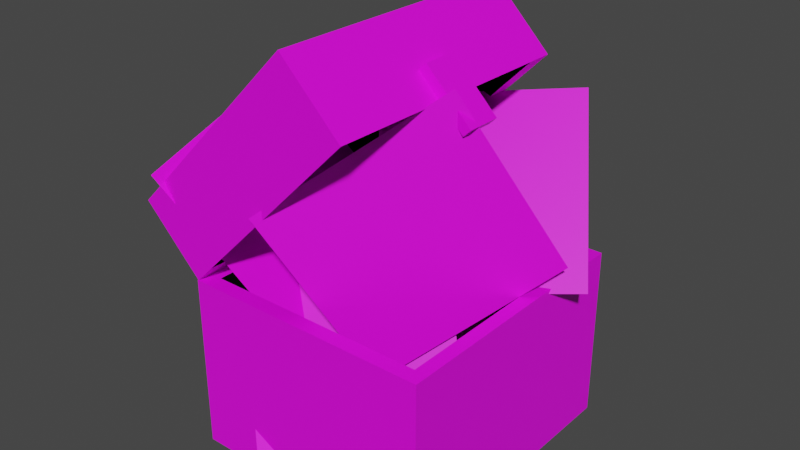 # Source: CHEST.blend  (saved by Blender 3.0.42; exported with 4.5.12 LTS)
import bpy
from mathutils import Matrix  # noqa: F401  (used for matrix-valued properties, if any)

bpy.ops.wm.read_factory_settings(use_empty=True)
scene = bpy.context.scene
scene.name = 'Scene'

# ---- collections
col_collection = bpy.data.collections.new('Collection'); scene.collection.children.link(col_collection)
col_chest = bpy.data.collections.new('CHEST'); col_collection.children.link(col_chest)

# ---- images (referenced by path relative to the original .blend; pixels are not part of the script)
import os
ASSET_DIR = os.environ.get("B2B_ASSET_DIR", "")  # directory of the original .blend (textures are referenced by path, not embedded)
HERE = os.path.dirname(os.path.abspath(__file__))  # packed textures are extracted next to this script under _unpacked/

def load_image(name, relpath, width, height, colorspace="sRGB"):
    """Load a texture the original file referenced (path relative to the .blend, or extracted next to this script)."""
    p = next((c for c in (os.path.join(HERE, relpath), os.path.join(ASSET_DIR, relpath)) if relpath and os.path.exists(c)), "")
    if p:
        img = bpy.data.images.load(p, check_existing=True)
        img.name = name
    else:  # same state as the original file: an image datablock whose file is absent (Cycles renders it pink)
        img = bpy.data.images.new(name, width, height)
        img.source = "FILE"
        img.filepath = "//" + (relpath or name)
    img.colorspace_settings.name = colorspace
    return img
img_image_2019_07_14_18_55_49_555_png_001 = load_image('image-2019-07-14-18-55-49-555.png.001', 'image-2019-07-14-18-55-49-555.png', 1024, 1024, 'sRGB')
img_1327217235164_png_001 = load_image('1327217235164.png.001', '1327217235164.png', 1024, 1024, 'sRGB')
img_png_001 = load_image('Пшеница.png.001', 'Пшеница.png', 1024, 1024, 'sRGB')
img_nit12_png_001 = load_image('nit12.png.001', 'nit12.png', 1024, 1024, 'sRGB')

# ---- materials (node trees are filled in below, after node groups)
mat_material_006 = bpy.data.materials.new('Material.006')
mat_material_006.use_transparent_shadow = False
mat_material_007 = bpy.data.materials.new('Material.007')
mat_material_007.use_transparent_shadow = False
mat_material_008 = bpy.data.materials.new('Material.008')
mat_material_008.use_transparent_shadow = False
mat_material_009 = bpy.data.materials.new('Material.009')
mat_material_009.use_transparent_shadow = False
mat_material_010 = bpy.data.materials.new('Material.010')
mat_material_010.use_transparent_shadow = False

# ---- material node trees
mat_material_006.use_nodes = True; mat_material_006.node_tree.nodes.clear()
_N = mat_material_006.node_tree.nodes; _L = mat_material_006.node_tree.links
n0 = _N.new('ShaderNodeBsdfPrincipled'); n0.name = 'Principled BSDF'; n0.location = (10, 300)
n0.distribution = 'GGX'
n0.subsurface_method = 'BURLEY'
n0.inputs[3].default_value = 1.45
n0.inputs[27].default_value = (0.0, 0.0, 0.0, 1.0)
n0.inputs[28].default_value = 1.0
n1 = _N.new('ShaderNodeOutputMaterial'); n1.name = 'Material Output'; n1.location = (300, 300)
n2 = _N.new('ShaderNodeTexImage'); n2.name = 'Image Texture'; n2.location = (-361, 278)
n2.image = img_image_2019_07_14_18_55_49_555_png_001
_L.new(n0.outputs[0], n1.inputs[0])
_L.new(n2.outputs[0], n0.inputs[0])
n1.is_active_output = True
mat_material_007.use_nodes = True; mat_material_007.node_tree.nodes.clear()
_N = mat_material_007.node_tree.nodes; _L = mat_material_007.node_tree.links
n0 = _N.new('ShaderNodeBsdfPrincipled'); n0.name = 'Principled BSDF'; n0.location = (10, 300)
n0.distribution = 'GGX'
n0.subsurface_method = 'BURLEY'
n0.inputs[0].default_value = (0.0, 0.0, 0.0, 1.0)
n0.inputs[1].default_value = 0.8364
n0.inputs[2].default_value = 1.0
n0.inputs[3].default_value = 1.45
n0.inputs[27].default_value = (0.0, 0.0, 0.0, 1.0)
n0.inputs[28].default_value = 1.0
n1 = _N.new('ShaderNodeOutputMaterial'); n1.name = 'Material Output'; n1.location = (300, 300)
_L.new(n0.outputs[0], n1.inputs[0])
n1.is_active_output = True
mat_material_008.use_nodes = True; mat_material_008.node_tree.nodes.clear()
_N = mat_material_008.node_tree.nodes; _L = mat_material_008.node_tree.links
n0 = _N.new('ShaderNodeBsdfPrincipled'); n0.name = 'Principled BSDF'; n0.location = (10, 300)
n0.distribution = 'GGX'
n0.subsurface_method = 'BURLEY'
n0.inputs[3].default_value = 1.45
n0.inputs[27].default_value = (0.0, 0.0, 0.0, 1.0)
n0.inputs[28].default_value = 1.0
n1 = _N.new('ShaderNodeOutputMaterial'); n1.name = 'Material Output'; n1.location = (300, 300)
n2 = _N.new('ShaderNodeTexImage'); n2.name = 'Image Texture'; n2.location = (-356, 221)
n2.image = img_1327217235164_png_001
_L.new(n0.outputs[0], n1.inputs[0])
_L.new(n2.outputs[0], n0.inputs[0])
n1.is_active_output = True
mat_material_009.use_nodes = True; mat_material_009.node_tree.nodes.clear()
_N = mat_material_009.node_tree.nodes; _L = mat_material_009.node_tree.links
n0 = _N.new('ShaderNodeBsdfPrincipled'); n0.name = 'Principled BSDF'; n0.location = (-236, 296)
n0.distribution = 'GGX'
n0.subsurface_method = 'BURLEY'
n0.inputs[3].default_value = 1.45
n0.inputs[27].default_value = (0.0, 0.0, 0.0, 1.0)
n0.inputs[28].default_value = 1.0
n1 = _N.new('ShaderNodeOutputMaterial'); n1.name = 'Material Output'; n1.location = (912, 319)
n2 = _N.new('ShaderNodeMixShader'); n2.name = 'Mix Shader'; n2.location = (616, 271)
n3 = _N.new('ShaderNodeBsdfTransparent'); n3.name = 'Transparent BSDF'; n3.location = (229, 143)
n4 = _N.new('ShaderNodeTexImage'); n4.name = 'Image Texture'; n4.location = (-604, 268)
n4.image = img_png_001
_L.new(n2.outputs[0], n1.inputs[0])
_L.new(n3.outputs[0], n2.inputs[1])
_L.new(n0.outputs[0], n2.inputs[2])
_L.new(n4.outputs[0], n0.inputs[0])
_L.new(n4.outputs[1], n2.inputs[0])
n1.is_active_output = True
mat_material_010.use_nodes = True; mat_material_010.node_tree.nodes.clear()
_N = mat_material_010.node_tree.nodes; _L = mat_material_010.node_tree.links
n0 = _N.new('ShaderNodeOutputMaterial'); n0.name = 'Material Output'; n0.location = (576, 323)
n1 = _N.new('ShaderNodeMixShader'); n1.name = 'Mix Shader'; n1.location = (356, 286)
n2 = _N.new('ShaderNodeBsdfPrincipled'); n2.name = 'Principled BSDF'; n2.location = (-313, 321)
n2.distribution = 'GGX'
n2.subsurface_method = 'BURLEY'
n2.inputs[3].default_value = 1.45
n2.inputs[27].default_value = (0.0, 0.0, 0.0, 1.0)
n2.inputs[28].default_value = 1.0
n3 = _N.new('ShaderNodeBsdfTransparent'); n3.name = 'Transparent BSDF'; n3.location = (57, 162)
n4 = _N.new('ShaderNodeTexImage'); n4.name = 'Image Texture'; n4.location = (-712, 145)
n4.image = img_nit12_png_001
_L.new(n1.outputs[0], n0.inputs[0])
_L.new(n3.outputs[0], n1.inputs[1])
_L.new(n2.outputs[0], n1.inputs[2])
_L.new(n4.outputs[0], n2.inputs[0])
_L.new(n4.outputs[1], n1.inputs[0])
n0.is_active_output = True

# ---- world
world_world = bpy.data.worlds.new('World'); scene.world = world_world
world_world.use_nodes = True; world_world.node_tree.nodes.clear()
_N = world_world.node_tree.nodes; _L = world_world.node_tree.links
n0 = _N.new('ShaderNodeOutputWorld'); n0.name = 'World Output'; n0.location = (300, 300)
n1 = _N.new('ShaderNodeBackground'); n1.name = 'Background'; n1.location = (10, 300)
n1.inputs[0].default_value = (0.05088, 0.05088, 0.05088, 1.0)
_L.new(n1.outputs[0], n0.inputs[0])
n0.is_active_output = True
world_world.color = (0.05088, 0.05088, 0.05088)
world_world.use_sun_shadow = False
world_world.sun_shadow_jitter_overblur = 0.0

# ---- meshes
me_cube_026 = bpy.data.meshes.new('Cube.026')
me_cube_026.from_pydata([(-1.759, -1.062, -1.204), (-1.65, -0.9525, 0.2046), (-1.759, 0.9382, -1.204), (-1.65, 0.8289, 0.2046), (0.2408, -1.062, -1.204), (0.1315, -0.9525, 0.2046), (0.2408, 0.9382, -1.204), (0.1315, 0.8289, 0.2046), (-1.759, -1.062, -0.4788), (-1.759, 0.9382, -0.4788), (0.2408, 0.9382, -0.4788), (0.2408, -1.062, -0.4788), (-2.232, -1.062, 0.6891), (-2.232, 0.9382, 0.6891), (-0.8181, -1.062, 2.103), (-0.8181, 0.9382, 2.103), (-1.749, -1.062, 0.2059), (-1.749, 0.9382, 0.2059), (-0.335, 0.9382, 1.62), (-0.335, -1.062, 1.62), (-1.718, -0.9939, 0.2703), (-2.168, -0.9939, 0.7207), (-2.168, 0.8703, 0.7207), (-0.8497, 0.8703, 2.039), (-0.8497, -0.9939, 2.039), (-1.718, 0.8703, 0.2703), (-0.3994, 0.8703, 1.589), (-0.3994, -0.9939, 1.589), (-2.232, 0.0964, 0.6891), (-0.8181, 0.0964, 2.103), (-0.335, 0.0964, 1.62), (-1.749, 0.0964, 0.2059), (-2.168, 0.08566, 0.7207), (-0.8497, 0.08566, 2.039), (-0.3994, 0.08566, 1.589), (-1.718, 0.08566, 0.2703), (-0.8181, -0.2367, 2.103), (-0.335, -0.2367, 1.62), (-0.8497, -0.2248, 2.039), (-0.3994, -0.2248, 1.589), (-2.232, -0.2367, 0.6891), (-1.749, -0.2367, 0.2059), (-2.168, -0.2248, 0.7207), (-1.718, -0.2248, 0.2703), (-2.002, -1.062, 0.4589), (-2.002, 0.9382, 0.4589), (-0.5879, 0.9382, 1.873), (-0.5879, -1.062, 1.873), (-0.5879, 0.0964, 1.873), (-2.002, 0.0964, 0.4589), (-2.002, -0.2367, 0.4589), (-0.5879, -0.2367, 1.873), (-1.759, -1.062, 0.2046), (-1.759, 0.9382, 0.2046), (0.2408, 0.9382, 0.2046), (0.2408, -1.062, 0.2046), (-1.65, -0.9525, -1.106), (-1.65, 0.8289, -1.106), (0.1315, 0.8289, -1.106), (0.1315, -0.9525, -1.106), (-1.929, 0.9382, 0.3855), (-0.5146, 0.9382, 1.8), (-0.5146, -1.062, 1.8), (-1.929, -1.062, 0.3855), (-0.5146, 0.0964, 1.8), (-1.929, 0.0964, 0.3855), (-1.929, -0.2367, 0.3855), (-0.5146, -0.2367, 1.8), (-2.232, 0.05509, 0.6891), (-1.749, 0.05509, 0.2059), (-2.168, 0.04716, 0.7207), (-1.718, 0.04716, 0.2703), (-0.8181, 0.05509, 2.103), (-0.335, 0.05509, 1.62), (-0.8497, 0.04716, 2.039), (-0.3994, 0.04716, 1.589), (-0.5879, 0.05509, 1.873), (-2.002, 0.05509, 0.4589), (-1.929, 0.05509, 0.3855), (-0.5146, 0.05509, 1.8), (-0.8181, -0.2025, 2.103), (-0.335, -0.2025, 1.62), (-0.8497, -0.193, 2.039), (-0.3994, -0.193, 1.589), (-2.002, -0.2025, 0.4589), (-1.929, -0.2025, 0.3855), (-2.232, -0.2025, 0.6891), (-1.749, -0.2025, 0.2059), (-2.168, -0.193, 0.7207), (-1.718, -0.193, 0.2703), (-0.5879, -0.2025, 1.873), (-0.5146, -0.2025, 1.8), (-0.4551, -0.2025, 1.858), (-0.4551, 0.05509, 1.858), (-0.2755, 0.05509, 1.678), (-0.2755, -0.2025, 1.678), (-0.1471, 0.05509, 1.432), (-0.1471, -0.2025, 1.432), (-0.08765, 0.05509, 1.49), (-0.08765, -0.2025, 1.49)], [], [(8, 52, 53, 9), (9, 53, 54, 10), (10, 54, 55, 11), (11, 55, 52, 8), (2, 6, 4, 0), (3, 1, 56, 57), (4, 11, 8, 0), (6, 10, 11, 4), (2, 9, 10, 6), (0, 8, 9, 2), (49, 45, 13, 28), (45, 46, 15, 13), (51, 47, 14, 36), (47, 44, 12, 14), (36, 14, 12, 40), (35, 32, 22, 25), (25, 22, 23, 26), (39, 38, 24, 27), (27, 24, 21, 20), (38, 42, 21, 24), (41, 16, 20, 43), (30, 18, 26, 34), (18, 17, 25, 26), (16, 19, 27, 20), (73, 30, 34, 75), (17, 31, 35, 25), (23, 22, 32, 33), (26, 23, 33, 34), (71, 70, 32, 35), (15, 29, 28, 13), (46, 48, 29, 15), (77, 49, 28, 68), (44, 50, 40, 12), (20, 21, 42, 43), (19, 37, 39, 27), (87, 41, 43, 89), (82, 88, 42, 38), (83, 82, 38, 39), (80, 36, 40, 86), (90, 51, 36, 80), (91, 67, 51, 90), (63, 66, 50, 44), (78, 65, 49, 77), (61, 64, 48, 46), (62, 63, 44, 47), (67, 62, 47, 51), (60, 61, 46, 45), (65, 60, 45, 49), (1, 3, 53, 52), (3, 7, 54, 53), (7, 5, 55, 54), (5, 1, 52, 55), (58, 57, 56, 59), (1, 5, 59, 56), (7, 3, 57, 58), (5, 7, 58, 59), (31, 17, 60, 65), (17, 18, 61, 60), (37, 19, 62, 67), (19, 16, 63, 62), (18, 30, 64, 61), (69, 31, 65, 78), (16, 41, 66, 63), (81, 37, 67, 91), (30, 73, 79, 64), (87, 69, 78, 85), (85, 78, 77, 84), (64, 79, 76, 48), (48, 76, 72, 29), (29, 72, 68, 28), (34, 33, 74, 75), (33, 32, 70, 74), (31, 69, 71, 35), (84, 77, 68, 86), (89, 88, 70, 71), (81, 73, 75, 83), (37, 81, 83, 39), (43, 42, 88, 89), (50, 84, 86, 40), (66, 85, 84, 50), (41, 87, 85, 66), (91, 79, 93, 92), (79, 91, 90, 76), (76, 90, 80, 72), (72, 80, 86, 68), (75, 74, 82, 83), (74, 70, 88, 82), (69, 87, 89, 71), (94, 95, 92, 93), (94, 73, 96, 98), (79, 73, 94, 93), (81, 91, 92, 95), (96, 97, 99, 98), (73, 81, 97, 96), (81, 95, 99, 97), (95, 94, 98, 99)])
me_cube_026.polygons.foreach_set('material_index', [2, 2, 0, 2, 0, 1, 2, 0, 2, 2, 2, 2, 0, 2, 2, 1, 1, 1, 0, 1, 0, 0, 0, 0, 0, 0, 1, 1, 1, 2, 0, 2, 2, 1, 0, 0, 1, 1, 2, 0, 0, 2, 2, 0, 2, 0, 2, 2, 0, 0, 0, 0, 1, 1, 1, 1, 2, 2, 0, 2, 0, 2, 2, 0, 0, 2, 2, 0, 0, 2, 1, 1, 0, 2, 1, 0, 0, 1, 2, 2, 2, 0, 0, 0, 2, 1, 1, 0, 0, 0, 0, 0, 0, 0, 0, 0])
_uv = me_cube_026.uv_layers.new(name='UVMap')
_uv.uv.foreach_set('vector', [0.5609, 0.08059, 0.804, 0.08059, 0.804, 0.945, 0.5609, 0.9552, 0.7918, 0.526, 0.7918, 0.9399, 0.1034, 0.9399, 0.1034, 0.526, 0.9513, 0.4743, 0.9513, 0.6747, 0.07485, 0.6747, 0.07485, 0.4743, 0.08493, 0.5047, 0.08493, 0.0942, 0.7965, 0.0942, 0.7965, 0.5047, 0.125, 0.5, 0.375, 0.5, 0.375, 0.75, 0.125, 0.75, 0.8613, 0.5137, 0.8613, 0.7363, 0.8613, 0.7363, 0.8613, 0.5137, 0.08493, 0.9404, 0.08493, 0.5047, 0.7965, 0.5047, 0.7965, 0.9404, 0.9513, 0.08793, 0.9513, 0.4743, 0.07485, 0.4743, 0.07485, 0.08793, 0.7918, 0.09346, 0.7918, 0.526, 0.1034, 0.526, 0.1034, 0.09346, 0.08432, 0.08059, 0.5609, 0.08059, 0.5609, 0.9552, 0.08432, 0.9552, 0.4315, 0.5778, 0.4315, 0.9377, 0.09726, 0.9377, 0.09726, 0.5778, 0.09868, 0.529, 0.7997, 0.529, 0.7997, 0.9398, 0.09868, 0.9397, 0.5792, 0.7744, 0.9528, 0.7744, 0.9528, 0.9241, 0.5792, 0.9241, 0.4386, 0.08414, 0.4386, 0.9479, 0.08867, 0.9479, 0.08867, 0.08414, 0.08939, 0.5963, 0.08939, 0.9483, 0.8047, 0.9483, 0.8047, 0.5963, 0.5396, 0.1448, 0.625, 0.1448, 0.625, 0.25, 0.5396, 0.25, 0.5396, 0.25, 0.625, 0.25, 0.625, 0.5, 0.5396, 0.5, 0.5396, 0.6469, 0.625, 0.6469, 0.625, 0.75, 0.5396, 0.75, 0.5396, 0.75, 0.625, 0.75, 0.625, 1.0, 0.5396, 1.0, 0.625, 0.6469, 0.875, 0.6469, 0.875, 0.75, 0.625, 0.75, 0.5396, 0.1031, 0.5396, 0.0, 0.5396, 0.0, 0.5396, 0.1031, 0.5396, 0.6052, 0.5396, 0.5, 0.5396, 0.5, 0.5396, 0.6052, 0.5396, 0.5, 0.5396, 0.25, 0.5396, 0.25, 0.5396, 0.5, 0.5396, 1.0, 0.5396, 0.75, 0.5396, 0.75, 0.5396, 1.0, 0.5396, 0.6104, 0.5396, 0.6052, 0.5396, 0.6052, 0.5396, 0.6104, 0.5396, 0.25, 0.5396, 0.1448, 0.5396, 0.1448, 0.5396, 0.25, 0.625, 0.5, 0.875, 0.5, 0.875, 0.6052, 0.625, 0.6052, 0.5396, 0.5, 0.625, 0.5, 0.625, 0.6052, 0.5396, 0.6052, 0.5396, 0.1396, 0.625, 0.1396, 0.625, 0.1448, 0.5396, 0.1448, 0.08939, 0.08057, 0.08939, 0.4673, 0.8047, 0.4673, 0.8047, 0.08057, 0.04722, 0.7744, 0.4284, 0.7744, 0.4284, 0.9241, 0.04722, 0.9241, 0.4315, 0.5601, 0.4315, 0.5778, 0.09726, 0.5778, 0.09726, 0.5601, 0.4315, 0.08267, 0.4315, 0.4354, 0.09726, 0.4354, 0.09726, 0.08267, 0.5396, 0.0, 0.625, 0.0, 0.625, 0.1031, 0.5396, 0.1031, 0.5396, 0.75, 0.5396, 0.6469, 0.5396, 0.6469, 0.5396, 0.75, 0.5396, 0.1074, 0.5396, 0.1031, 0.5396, 0.1031, 0.5396, 0.1074, 0.625, 0.6426, 0.875, 0.6426, 0.875, 0.6469, 0.625, 0.6469, 0.5396, 0.6426, 0.625, 0.6426, 0.625, 0.6469, 0.5396, 0.6469, 0.08939, 0.5831, 0.08939, 0.5963, 0.8047, 0.5963, 0.8047, 0.5831, 0.5637, 0.7744, 0.5792, 0.7744, 0.5792, 0.9241, 0.5637, 0.9241, 0.5637, 0.7267, 0.5792, 0.7267, 0.5792, 0.7744, 0.5637, 0.7744, 0.538, 0.08267, 0.538, 0.4354, 0.4315, 0.4354, 0.4315, 0.08267, 0.538, 0.5601, 0.538, 0.5778, 0.4315, 0.5778, 0.4315, 0.5601, 0.04722, 0.7267, 0.4284, 0.7267, 0.4284, 0.7744, 0.04722, 0.7744, 0.5457, 0.08414, 0.5457, 0.9479, 0.4386, 0.9479, 0.4386, 0.08414, 0.5792, 0.7267, 0.9528, 0.7267, 0.9528, 0.7744, 0.5792, 0.7744, 0.09868, 0.4009, 0.7997, 0.4009, 0.7997, 0.529, 0.09868, 0.529, 0.538, 0.5778, 0.538, 0.9377, 0.4315, 0.9377, 0.4315, 0.5778, 0.8613, 0.7363, 0.8613, 0.5137, 0.875, 0.5, 0.875, 0.75, 0.8613, 0.5137, 0.6387, 0.5137, 0.625, 0.5, 0.875, 0.5, 0.6387, 0.5137, 0.6387, 0.7363, 0.625, 0.75, 0.625, 0.5, 0.6387, 0.7363, 0.8613, 0.7363, 0.875, 0.75, 0.625, 0.75, 0.6387, 0.5137, 0.8613, 0.5137, 0.8613, 0.7363, 0.6387, 0.7363, 0.8613, 0.7363, 0.6387, 0.7363, 0.6387, 0.7363, 0.8613, 0.7363, 0.6387, 0.5137, 0.8613, 0.5137, 0.8613, 0.5137, 0.6387, 0.5137, 0.6387, 0.7363, 0.6387, 0.5137, 0.6387, 0.5137, 0.6387, 0.7363, 0.7987, 0.5778, 0.7987, 0.9377, 0.538, 0.9377, 0.538, 0.5778, 0.09868, 0.08739, 0.7997, 0.08739, 0.7997, 0.4009, 0.09868, 0.4009, 0.5792, 0.6099, 0.9528, 0.6099, 0.9528, 0.7267, 0.5792, 0.7267, 0.808, 0.08414, 0.808, 0.9479, 0.5457, 0.9479, 0.5457, 0.08414, 0.04722, 0.6099, 0.4284, 0.6099, 0.4284, 0.7267, 0.04722, 0.7267, 0.7987, 0.5601, 0.7987, 0.5778, 0.538, 0.5778, 0.538, 0.5601, 0.7987, 0.08267, 0.7987, 0.4354, 0.538, 0.4354, 0.538, 0.08267, 0.5637, 0.6099, 0.5792, 0.6099, 0.5792, 0.7267, 0.5637, 0.7267, 0.4284, 0.6099, 0.4471, 0.6099, 0.4471, 0.7267, 0.4284, 0.7267, 0.7987, 0.45, 0.7987, 0.5601, 0.538, 0.5601, 0.538, 0.45, 0.538, 0.45, 0.538, 0.5601, 0.4315, 0.5601, 0.4315, 0.45, 0.4284, 0.7267, 0.4471, 0.7267, 0.4471, 0.7744, 0.4284, 0.7744, 0.4284, 0.7744, 0.4471, 0.7744, 0.4471, 0.9241, 0.4284, 0.9241, 0.08939, 0.4673, 0.08939, 0.4833, 0.8047, 0.4833, 0.8047, 0.4673, 0.5396, 0.6052, 0.625, 0.6052, 0.625, 0.6104, 0.5396, 0.6104, 0.625, 0.6052, 0.875, 0.6052, 0.875, 0.6104, 0.625, 0.6104, 0.5396, 0.1448, 0.5396, 0.1396, 0.5396, 0.1396, 0.5396, 0.1448, 0.4315, 0.45, 0.4315, 0.5601, 0.09726, 0.5601, 0.09726, 0.45, 0.5396, 0.1074, 0.625, 0.1074, 0.625, 0.1396, 0.5396, 0.1396, 0.5396, 0.6426, 0.5396, 0.6104, 0.5396, 0.6104, 0.5396, 0.6426, 0.5396, 0.6469, 0.5396, 0.6426, 0.5396, 0.6426, 0.5396, 0.6469, 0.5396, 0.1031, 0.625, 0.1031, 0.625, 0.1074, 0.5396, 0.1074, 0.4315, 0.4354, 0.4315, 0.45, 0.09726, 0.45, 0.09726, 0.4354, 0.538, 0.4354, 0.538, 0.45, 0.4315, 0.45, 0.4315, 0.4354, 0.7987, 0.4354, 0.7987, 0.45, 0.538, 0.45, 0.538, 0.4354, 0.5375, 0.6305, 0.5375, 0.668, 0.5167, 0.6537, 0.519, 0.6414, 0.4471, 0.7267, 0.5637, 0.7267, 0.5637, 0.7744, 0.4471, 0.7744, 0.4471, 0.7744, 0.5637, 0.7744, 0.5637, 0.9241, 0.4471, 0.9241, 0.08939, 0.4833, 0.08939, 0.5831, 0.8047, 0.5831, 0.8047, 0.4833, 0.5396, 0.6104, 0.625, 0.6104, 0.625, 0.6426, 0.5396, 0.6426, 0.625, 0.6104, 0.875, 0.6104, 0.875, 0.6426, 0.625, 0.6426, 0.5396, 0.1396, 0.5396, 0.1074, 0.5396, 0.1074, 0.5396, 0.1396, 0.4471, 0.6099, 0.5637, 0.6099, 0.5637, 0.7267, 0.4471, 0.7267, 0.4991, 0.6529, 0.4929, 0.68, 0.4625, 0.6518, 0.4829, 0.6451, 0.5375, 0.668, 0.4929, 0.68, 0.4991, 0.6529, 0.5167, 0.6537, 0.5085, 0.6143, 0.5375, 0.6305, 0.519, 0.6414, 0.5039, 0.6337, 0.4625, 0.6518, 0.4684, 0.6149, 0.4863, 0.6339, 0.4829, 0.6451, 0.5396, 0.6104, 0.5396, 0.6426, 0.5396, 0.6426, 0.5396, 0.6104, 0.5085, 0.6143, 0.5039, 0.6337, 0.4863, 0.6339, 0.4684, 0.6149, 0.5637, 0.6099, 0.4471, 0.6099, 0.4471, 0.6099, 0.5637, 0.6099])
me_cube_026.materials.append(mat_material_006)
me_cube_026.materials.append(mat_material_007)
me_cube_026.materials.append(mat_material_008)
me_cube_026.use_remesh_fix_poles = True
me_cube_026.use_remesh_preserve_attributes = False
me_cube_026.use_mirror_vertex_groups = False
me_cube_026.update()
me_plane_006 = bpy.data.meshes.new('Plane.006')
me_plane_006.from_pydata([(-1.0, -1.0, 0.0), (1.0, -1.0, 0.0), (-1.0, 1.0, 0.0), (1.0, 1.0, 0.0)], [], [(0, 1, 3, 2)])
_uv = me_plane_006.uv_layers.new(name='UVMap')
_uv.uv.foreach_set('vector', [0.0, 0.0, 1.0, 0.0, 1.0, 1.0, 0.0, 1.0])
me_plane_006.materials.append(mat_material_009)
me_plane_006.use_remesh_fix_poles = True
me_plane_006.use_remesh_preserve_attributes = False
me_plane_006.use_mirror_vertex_groups = False
me_plane_006.update()
me_plane_001 = bpy.data.meshes.new('Plane.001')
me_plane_001.from_pydata([(-1.0, -1.0, 0.0), (1.0, -1.0, 0.0), (-1.0, 1.0, 0.0), (1.0, 1.0, 0.0)], [], [(0, 1, 3, 2)])
_uv = me_plane_001.uv_layers.new(name='UVMap')
_uv.uv.foreach_set('vector', [0.0, 0.0, 1.0, 0.0, 1.0, 1.0, 0.0, 1.0])
me_plane_001.materials.append(mat_material_010)
me_plane_001.use_remesh_fix_poles = True
me_plane_001.use_remesh_preserve_attributes = False
me_plane_001.use_mirror_vertex_groups = False
me_plane_001.update()
me_plane_004 = bpy.data.meshes.new('Plane.004')
me_plane_004.from_pydata([(-1.0, -1.0, 0.0), (1.0, -1.0, 0.0), (-1.0, 1.0, 0.0), (1.0, 1.0, 0.0)], [], [(0, 1, 3, 2)])
_uv = me_plane_004.uv_layers.new(name='UVMap')
_uv.uv.foreach_set('vector', [0.0, 0.0, 1.0, 0.0, 1.0, 1.0, 0.0, 1.0])
me_plane_004.materials.append(mat_material_010)
me_plane_004.use_remesh_fix_poles = True
me_plane_004.use_remesh_preserve_attributes = False
me_plane_004.use_mirror_vertex_groups = False
me_plane_004.update()
me_plane_005 = bpy.data.meshes.new('Plane.005')
me_plane_005.from_pydata([(-1.0, -1.0, 0.0), (1.0, -1.0, 0.0), (-1.0, 1.0, 0.0), (1.0, 1.0, 0.0)], [], [(0, 1, 3, 2)])
_uv = me_plane_005.uv_layers.new(name='UVMap')
_uv.uv.foreach_set('vector', [0.0, 0.0, 1.0, 0.0, 1.0, 1.0, 0.0, 1.0])
me_plane_005.materials.append(mat_material_010)
me_plane_005.use_remesh_fix_poles = True
me_plane_005.use_remesh_preserve_attributes = False
me_plane_005.use_mirror_vertex_groups = False
me_plane_005.update()
me_plane_007 = bpy.data.meshes.new('Plane.007')
me_plane_007.from_pydata([(-1.0, -1.0, 0.0), (1.0, -1.0, 0.0), (-1.0, 1.0, 0.0), (1.0, 1.0, 0.0)], [], [(0, 1, 3, 2)])
_uv = me_plane_007.uv_layers.new(name='UVMap')
_uv.uv.foreach_set('vector', [0.0, 0.0, 1.0, 0.0, 1.0, 1.0, 0.0, 1.0])
me_plane_007.materials.append(mat_material_009)
me_plane_007.use_remesh_fix_poles = True
me_plane_007.use_remesh_preserve_attributes = False
me_plane_007.use_mirror_vertex_groups = False
me_plane_007.update()

# ---- objects
ob_cube_026 = bpy.data.objects.new('Cube.026', me_cube_026)
ob_plane = bpy.data.objects.new('Plane', me_plane_006)
ob_plane_001 = bpy.data.objects.new('Plane.001', me_plane_001)
ob_plane_002 = bpy.data.objects.new('Plane.002', me_plane_004)
ob_plane_003 = bpy.data.objects.new('Plane.003', me_plane_005)
ob_plane_004 = bpy.data.objects.new('Plane.004', me_plane_007)

# ---- transforms, parenting, visibility, modifiers, constraints
ob_cube_026.location = (0.9464, 0.67, 0.6022)
ob_cube_026.scale = (1.279, 1.399, 1.279)
ob_cube_026.lineart.crease_threshold = 0.0
ob_plane.location = (0.2846, 1.316, 1.479)
ob_plane.rotation_euler = (0.8045, -0.1012, 0.5163)
ob_plane.lineart.crease_threshold = 0.0
ob_plane_001.location = (-0.2143, 0.01218, 0.3438)
ob_plane_001.rotation_euler = (0.9337, -0.2421, 0.5575)
ob_plane_001.lineart.crease_threshold = 0.0
ob_plane_002.location = (-0.3044, 1.031, 0.5984)
ob_plane_002.rotation_euler = (0.9337, -0.2421, 1.702)
ob_plane_002.lineart.crease_threshold = 0.0
ob_plane_003.location = (-1.264, 0.3248, 1.286)
ob_plane_003.rotation_euler = (0.9337, -0.2421, 1.702)
ob_plane_003.lineart.crease_threshold = 0.0
ob_plane_004.location = (0.4673, 0.1126, 1.458)
ob_plane_004.rotation_euler = (1.554, -0.5486, 0.8367)
ob_plane_004.lineart.crease_threshold = 0.0

# ---- collection membership
col_chest.objects.link(ob_cube_026)
col_chest.objects.link(ob_plane)
col_chest.objects.link(ob_plane_001)
col_chest.objects.link(ob_plane_002)
col_chest.objects.link(ob_plane_003)
col_chest.objects.link(ob_plane_004)

# ---- scene / render settings (as saved in the file)
scene.frame_start = 1; scene.frame_end = 250; scene.frame_set(1)
scene.render.engine = 'BLENDER_EEVEE_NEXT'
scene.cycles.sampling_pattern = 'TABULATED_SOBOL'
scene.cycles.use_light_tree = False
scene.view_settings.view_transform = 'Filmic'
bpy.context.view_layer.update()

# ---- added for rendering (the .blend has no active camera and no usable light): camera, sun
cam_auto = bpy.data.cameras.new('AutoCamera')
cam_auto.lens = 50.0
cam_auto.sensor_width = 36.0
cam_auto.clip_end = 1000.0
ob_auto_camera = bpy.data.objects.new('AutoCamera', cam_auto)
scene.collection.objects.link(ob_auto_camera)
ob_auto_camera.location = (5.72283, -6.37373, 5.91559)
ob_auto_camera.rotation_euler = (1.09748, -7.21219e-08, 0.694738)
scene.camera = ob_auto_camera
light_auto_sun = bpy.data.lights.new('AutoSun', 'SUN')
light_auto_sun.energy = 3.0
light_auto_sun.angle = 0.0523599
ob_auto_sun = bpy.data.objects.new('AutoSun', light_auto_sun)
scene.collection.objects.link(ob_auto_sun)
ob_auto_sun.rotation_euler = (0.872665, 0.174533, 0.523599)
bpy.context.view_layer.update()
